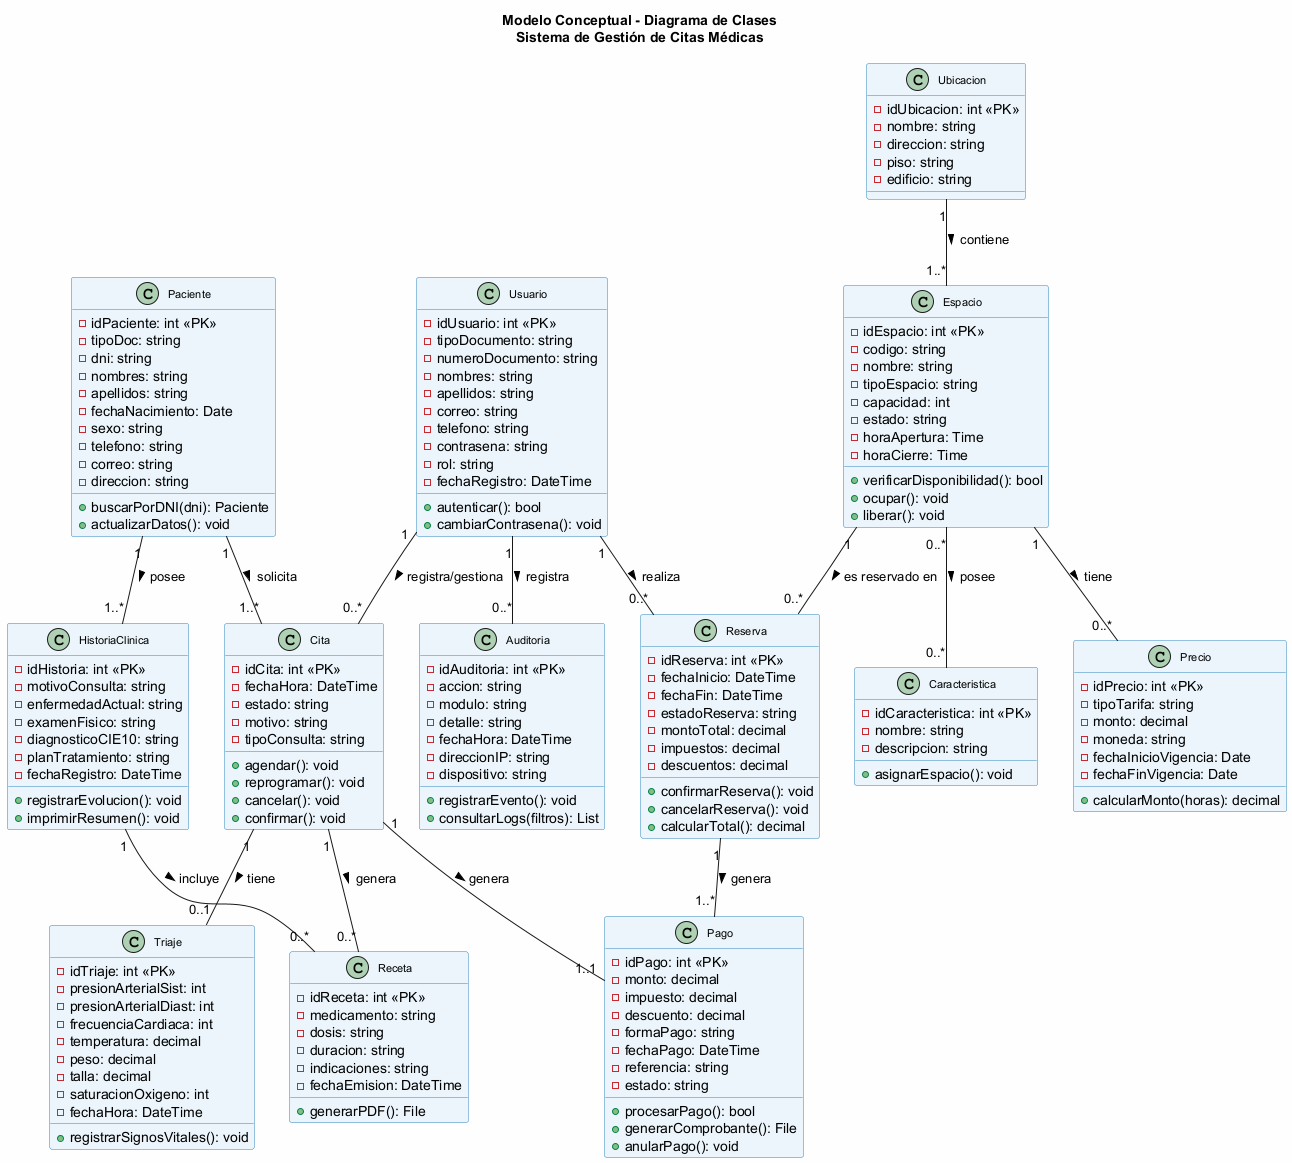

The diagram above was rendered by PlantUML. Its source (embedded in the PNG):
@startuml
title "Modelo Conceptual - Diagrama de Clases\nSistema de Gestión de Citas Médicas"
skinparam backgroundColor #FEFEFE
skinparam class {
  BorderColor #2E86C1
  BackgroundColor #EBF5FB
  FontSize 11
}

class Usuario {
  -idUsuario: int <<PK>>
  -tipoDocumento: string
  -numeroDocumento: string
  -nombres: string
  -apellidos: string
  -correo: string
  -telefono: string
  -contrasena: string
  -rol: string
  -fechaRegistro: DateTime
  +autenticar(): bool
  +cambiarContrasena(): void
}

class Paciente {
  -idPaciente: int <<PK>>
  -tipoDoc: string
  -dni: string
  -nombres: string
  -apellidos: string
  -fechaNacimiento: Date
  -sexo: string
  -telefono: string
  -correo: string
  -direccion: string
  +buscarPorDNI(dni): Paciente
  +actualizarDatos(): void
}

class Cita {
  -idCita: int <<PK>>
  -fechaHora: DateTime
  -estado: string
  -motivo: string
  -tipoConsulta: string
  +agendar(): void
  +reprogramar(): void
  +cancelar(): void
  +confirmar(): void
}

class HistoriaClinica {
  -idHistoria: int <<PK>>
  -motivoConsulta: string
  -enfermedadActual: string
  -examenFisico: string
  -diagnosticoCIE10: string
  -planTratamiento: string
  -fechaRegistro: DateTime
  +registrarEvolucion(): void
  +imprimirResumen(): void
}

class Triaje {
  -idTriaje: int <<PK>>
  -presionArterialSist: int
  -presionArterialDiast: int
  -frecuenciaCardiaca: int
  -temperatura: decimal
  -peso: decimal
  -talla: decimal
  -saturacionOxigeno: int
  -fechaHora: DateTime
  +registrarSignosVitales(): void
}

class Receta {
  -idReceta: int <<PK>>
  -medicamento: string
  -dosis: string
  -duracion: string
  -indicaciones: string
  -fechaEmision: DateTime
  +generarPDF(): File
}

class Pago {
  -idPago: int <<PK>>
  -monto: decimal
  -impuesto: decimal
  -descuento: decimal
  -formaPago: string
  -fechaPago: DateTime
  -referencia: string
  -estado: string
  +procesarPago(): bool
  +generarComprobante(): File
  +anularPago(): void
}

class Auditoria {
  -idAuditoria: int <<PK>>
  -accion: string
  -modulo: string
  -detalle: string
  -fechaHora: DateTime
  -direccionIP: string
  -dispositivo: string
  +registrarEvento(): void
  +consultarLogs(filtros): List
}

class Espacio {
  -idEspacio: int <<PK>>
  -codigo: string
  -nombre: string
  -tipoEspacio: string
  -capacidad: int
  -estado: string
  -horaApertura: Time
  -horaCierre: Time
  +verificarDisponibilidad(): bool
  +ocupar(): void
  +liberar(): void
}

class Ubicacion {
  -idUbicacion: int <<PK>>
  -nombre: string
  -direccion: string
  -piso: string
  -edificio: string
}

class Precio {
  -idPrecio: int <<PK>>
  -tipoTarifa: string
  -monto: decimal
  -moneda: string
  -fechaInicioVigencia: Date
  -fechaFinVigencia: Date
  +calcularMonto(horas): decimal
}

class Caracteristica {
  -idCaracteristica: int <<PK>>
  -nombre: string
  -descripcion: string
  +asignarEspacio(): void
}

class Reserva {
  -idReserva: int <<PK>>
  -fechaInicio: DateTime
  -fechaFin: DateTime
  -estadoReserva: string
  -montoTotal: decimal
  -impuestos: decimal
  -descuentos: decimal
  +confirmarReserva(): void
  +cancelarReserva(): void
  +calcularTotal(): decimal
}

' Relaciones Clínicas
Usuario "1" -- "0..*" Cita : registra/gestiona >
Paciente "1" -- "1..*" Cita : solicita >
Paciente "1" -- "1..*" HistoriaClinica : posee >
Cita "1" -- "0..1" Triaje : tiene >
Cita "1" -- "0..*" Receta : genera >
Cita "1" -- "1..1" Pago : genera >
HistoriaClinica "1" -- "0..*" Receta : incluye >
Usuario "1" -- "0..*" Auditoria : registra >

' Relaciones de Espacios
Ubicacion "1" -- "1..*" Espacio : contiene >
Espacio "1" -- "0..*" Precio : tiene >
Espacio "0..*" -- "0..*" Caracteristica : posee >
Reserva "1" -- "1..*" Pago : genera >
Usuario "1" -- "0..*" Reserva : realiza >
Espacio "1" -- "0..*" Reserva : es reservado en >

@enduml